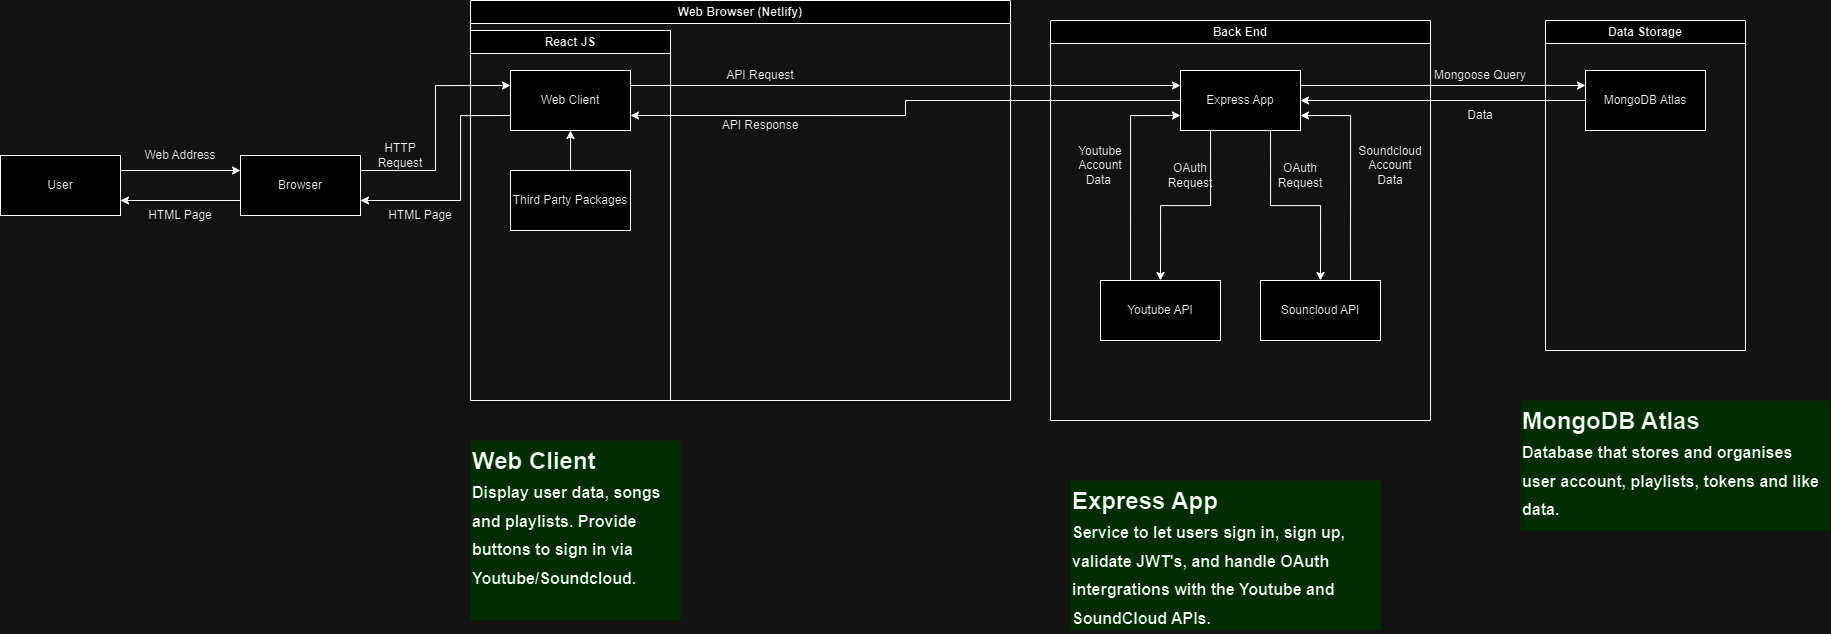

The diagram above was exported from draw.io. Its source (the exported page's mxGraphModel, read from the mxfile embedded in the PNG):
<mxGraphModel dx="3427" dy="722" grid="1" gridSize="10" guides="1" tooltips="1" connect="1" arrows="1" fold="1" page="1" pageScale="1" pageWidth="850" pageHeight="1100" math="0" shadow="0">
  <root>
    <mxCell id="0" />
    <mxCell id="1" parent="0" />
    <mxCell id="Z-JP77-4Z7ncNwdIA0rN-1" value="Web Browser (Netlify)" style="swimlane;whiteSpace=wrap;html=1;" vertex="1" parent="1">
      <mxGeometry x="-750" width="540" height="400" as="geometry" />
    </mxCell>
    <mxCell id="Z-JP77-4Z7ncNwdIA0rN-14" value="React JS" style="swimlane;whiteSpace=wrap;html=1;" vertex="1" parent="Z-JP77-4Z7ncNwdIA0rN-1">
      <mxGeometry y="30" width="200" height="370" as="geometry" />
    </mxCell>
    <mxCell id="mCJTo6mED9r1i0r3NYv5-4" value="Web Client" style="rounded=0;whiteSpace=wrap;html=1;" parent="Z-JP77-4Z7ncNwdIA0rN-14" vertex="1">
      <mxGeometry x="40" y="40" width="120" height="60" as="geometry" />
    </mxCell>
    <mxCell id="Z-JP77-4Z7ncNwdIA0rN-16" style="edgeStyle=orthogonalEdgeStyle;rounded=0;orthogonalLoop=1;jettySize=auto;html=1;entryX=0.5;entryY=1;entryDx=0;entryDy=0;" edge="1" parent="Z-JP77-4Z7ncNwdIA0rN-14" source="Z-JP77-4Z7ncNwdIA0rN-15" target="mCJTo6mED9r1i0r3NYv5-4">
      <mxGeometry relative="1" as="geometry" />
    </mxCell>
    <mxCell id="Z-JP77-4Z7ncNwdIA0rN-15" value="Third Party Packages" style="rounded=0;whiteSpace=wrap;html=1;" vertex="1" parent="Z-JP77-4Z7ncNwdIA0rN-14">
      <mxGeometry x="40" y="140" width="120" height="60" as="geometry" />
    </mxCell>
    <mxCell id="Z-JP77-4Z7ncNwdIA0rN-29" value="API Request" style="text;html=1;align=center;verticalAlign=middle;whiteSpace=wrap;rounded=0;" vertex="1" parent="Z-JP77-4Z7ncNwdIA0rN-1">
      <mxGeometry x="250" y="60" width="80" height="30" as="geometry" />
    </mxCell>
    <mxCell id="Z-JP77-4Z7ncNwdIA0rN-31" value="API Response" style="text;html=1;align=center;verticalAlign=middle;whiteSpace=wrap;rounded=0;" vertex="1" parent="Z-JP77-4Z7ncNwdIA0rN-1">
      <mxGeometry x="250" y="110" width="80" height="30" as="geometry" />
    </mxCell>
    <mxCell id="Z-JP77-4Z7ncNwdIA0rN-2" value="Back End" style="swimlane;whiteSpace=wrap;html=1;" vertex="1" parent="1">
      <mxGeometry x="-170" y="20" width="380" height="400" as="geometry" />
    </mxCell>
    <mxCell id="Z-JP77-4Z7ncNwdIA0rN-7" style="edgeStyle=orthogonalEdgeStyle;rounded=0;orthogonalLoop=1;jettySize=auto;html=1;exitX=0.75;exitY=0;exitDx=0;exitDy=0;entryX=1;entryY=0.75;entryDx=0;entryDy=0;" edge="1" parent="Z-JP77-4Z7ncNwdIA0rN-2" source="mCJTo6mED9r1i0r3NYv5-2" target="mCJTo6mED9r1i0r3NYv5-3">
      <mxGeometry relative="1" as="geometry" />
    </mxCell>
    <mxCell id="mCJTo6mED9r1i0r3NYv5-2" value="Souncloud API" style="rounded=0;whiteSpace=wrap;html=1;" parent="Z-JP77-4Z7ncNwdIA0rN-2" vertex="1">
      <mxGeometry x="210" y="260" width="120" height="60" as="geometry" />
    </mxCell>
    <mxCell id="Z-JP77-4Z7ncNwdIA0rN-6" style="edgeStyle=orthogonalEdgeStyle;rounded=0;orthogonalLoop=1;jettySize=auto;html=1;exitX=0.25;exitY=0;exitDx=0;exitDy=0;entryX=0;entryY=0.75;entryDx=0;entryDy=0;" edge="1" parent="Z-JP77-4Z7ncNwdIA0rN-2" source="mCJTo6mED9r1i0r3NYv5-1" target="mCJTo6mED9r1i0r3NYv5-3">
      <mxGeometry relative="1" as="geometry" />
    </mxCell>
    <mxCell id="mCJTo6mED9r1i0r3NYv5-1" value="Youtube API" style="rounded=0;whiteSpace=wrap;html=1;" parent="Z-JP77-4Z7ncNwdIA0rN-2" vertex="1">
      <mxGeometry x="50" y="260" width="120" height="60" as="geometry" />
    </mxCell>
    <mxCell id="Z-JP77-4Z7ncNwdIA0rN-4" style="edgeStyle=orthogonalEdgeStyle;rounded=0;orthogonalLoop=1;jettySize=auto;html=1;exitX=0.25;exitY=1;exitDx=0;exitDy=0;entryX=0.5;entryY=0;entryDx=0;entryDy=0;" edge="1" parent="Z-JP77-4Z7ncNwdIA0rN-2" source="mCJTo6mED9r1i0r3NYv5-3" target="mCJTo6mED9r1i0r3NYv5-1">
      <mxGeometry relative="1" as="geometry" />
    </mxCell>
    <mxCell id="Z-JP77-4Z7ncNwdIA0rN-5" style="edgeStyle=orthogonalEdgeStyle;rounded=0;orthogonalLoop=1;jettySize=auto;html=1;exitX=0.75;exitY=1;exitDx=0;exitDy=0;entryX=0.5;entryY=0;entryDx=0;entryDy=0;" edge="1" parent="Z-JP77-4Z7ncNwdIA0rN-2" source="mCJTo6mED9r1i0r3NYv5-3" target="mCJTo6mED9r1i0r3NYv5-2">
      <mxGeometry relative="1" as="geometry" />
    </mxCell>
    <mxCell id="mCJTo6mED9r1i0r3NYv5-3" value="Express App" style="rounded=0;whiteSpace=wrap;html=1;" parent="Z-JP77-4Z7ncNwdIA0rN-2" vertex="1">
      <mxGeometry x="130" y="50" width="120" height="60" as="geometry" />
    </mxCell>
    <mxCell id="Z-JP77-4Z7ncNwdIA0rN-38" value="Youtube Account Data&amp;nbsp;" style="text;html=1;align=center;verticalAlign=middle;whiteSpace=wrap;rounded=0;" vertex="1" parent="Z-JP77-4Z7ncNwdIA0rN-2">
      <mxGeometry x="20" y="120" width="60" height="50" as="geometry" />
    </mxCell>
    <mxCell id="Z-JP77-4Z7ncNwdIA0rN-39" value="OAuth Request" style="text;html=1;align=center;verticalAlign=middle;whiteSpace=wrap;rounded=0;" vertex="1" parent="Z-JP77-4Z7ncNwdIA0rN-2">
      <mxGeometry x="110" y="130" width="60" height="50" as="geometry" />
    </mxCell>
    <mxCell id="Z-JP77-4Z7ncNwdIA0rN-40" value="OAuth Request" style="text;html=1;align=center;verticalAlign=middle;whiteSpace=wrap;rounded=0;" vertex="1" parent="Z-JP77-4Z7ncNwdIA0rN-2">
      <mxGeometry x="220" y="130" width="60" height="50" as="geometry" />
    </mxCell>
    <mxCell id="Z-JP77-4Z7ncNwdIA0rN-42" value="Soundcloud Account Data" style="text;html=1;align=center;verticalAlign=middle;whiteSpace=wrap;rounded=0;" vertex="1" parent="Z-JP77-4Z7ncNwdIA0rN-2">
      <mxGeometry x="310" y="120" width="60" height="50" as="geometry" />
    </mxCell>
    <mxCell id="Z-JP77-4Z7ncNwdIA0rN-3" value="Data Storage" style="swimlane;whiteSpace=wrap;html=1;" vertex="1" parent="1">
      <mxGeometry x="325" y="20" width="200" height="330" as="geometry" />
    </mxCell>
    <mxCell id="mCJTo6mED9r1i0r3NYv5-5" value="MongoDB Atlas" style="rounded=0;whiteSpace=wrap;html=1;" parent="Z-JP77-4Z7ncNwdIA0rN-3" vertex="1">
      <mxGeometry x="40" y="50" width="120" height="60" as="geometry" />
    </mxCell>
    <mxCell id="Z-JP77-4Z7ncNwdIA0rN-8" style="edgeStyle=orthogonalEdgeStyle;rounded=0;orthogonalLoop=1;jettySize=auto;html=1;exitX=1;exitY=0.25;exitDx=0;exitDy=0;entryX=0;entryY=0.25;entryDx=0;entryDy=0;" edge="1" parent="1" source="mCJTo6mED9r1i0r3NYv5-3" target="mCJTo6mED9r1i0r3NYv5-5">
      <mxGeometry relative="1" as="geometry" />
    </mxCell>
    <mxCell id="Z-JP77-4Z7ncNwdIA0rN-10" style="edgeStyle=orthogonalEdgeStyle;rounded=0;orthogonalLoop=1;jettySize=auto;html=1;exitX=0;exitY=0.5;exitDx=0;exitDy=0;entryX=1;entryY=0.5;entryDx=0;entryDy=0;" edge="1" parent="1" source="mCJTo6mED9r1i0r3NYv5-5" target="mCJTo6mED9r1i0r3NYv5-3">
      <mxGeometry relative="1" as="geometry" />
    </mxCell>
    <mxCell id="Z-JP77-4Z7ncNwdIA0rN-11" style="edgeStyle=orthogonalEdgeStyle;rounded=0;orthogonalLoop=1;jettySize=auto;html=1;exitX=0;exitY=0.5;exitDx=0;exitDy=0;entryX=1;entryY=0.75;entryDx=0;entryDy=0;" edge="1" parent="1" source="mCJTo6mED9r1i0r3NYv5-3" target="mCJTo6mED9r1i0r3NYv5-4">
      <mxGeometry relative="1" as="geometry" />
    </mxCell>
    <mxCell id="Z-JP77-4Z7ncNwdIA0rN-12" style="edgeStyle=orthogonalEdgeStyle;rounded=0;orthogonalLoop=1;jettySize=auto;html=1;exitX=1;exitY=0.25;exitDx=0;exitDy=0;entryX=0;entryY=0.25;entryDx=0;entryDy=0;" edge="1" parent="1" source="mCJTo6mED9r1i0r3NYv5-4" target="mCJTo6mED9r1i0r3NYv5-3">
      <mxGeometry relative="1" as="geometry" />
    </mxCell>
    <mxCell id="Z-JP77-4Z7ncNwdIA0rN-21" style="edgeStyle=orthogonalEdgeStyle;rounded=0;orthogonalLoop=1;jettySize=auto;html=1;exitX=0;exitY=0.75;exitDx=0;exitDy=0;entryX=1;entryY=0.75;entryDx=0;entryDy=0;" edge="1" parent="1" source="Z-JP77-4Z7ncNwdIA0rN-17" target="Z-JP77-4Z7ncNwdIA0rN-18">
      <mxGeometry relative="1" as="geometry" />
    </mxCell>
    <mxCell id="Z-JP77-4Z7ncNwdIA0rN-22" style="edgeStyle=orthogonalEdgeStyle;rounded=0;orthogonalLoop=1;jettySize=auto;html=1;exitX=1;exitY=0.25;exitDx=0;exitDy=0;entryX=0;entryY=0.25;entryDx=0;entryDy=0;" edge="1" parent="1" source="Z-JP77-4Z7ncNwdIA0rN-17" target="mCJTo6mED9r1i0r3NYv5-4">
      <mxGeometry relative="1" as="geometry" />
    </mxCell>
    <mxCell id="Z-JP77-4Z7ncNwdIA0rN-17" value="Browser" style="rounded=0;whiteSpace=wrap;html=1;" vertex="1" parent="1">
      <mxGeometry x="-980" y="155" width="120" height="60" as="geometry" />
    </mxCell>
    <mxCell id="Z-JP77-4Z7ncNwdIA0rN-20" style="edgeStyle=orthogonalEdgeStyle;rounded=0;orthogonalLoop=1;jettySize=auto;html=1;exitX=1;exitY=0.25;exitDx=0;exitDy=0;entryX=0;entryY=0.25;entryDx=0;entryDy=0;" edge="1" parent="1" source="Z-JP77-4Z7ncNwdIA0rN-18" target="Z-JP77-4Z7ncNwdIA0rN-17">
      <mxGeometry relative="1" as="geometry" />
    </mxCell>
    <mxCell id="Z-JP77-4Z7ncNwdIA0rN-18" value="User" style="rounded=0;whiteSpace=wrap;html=1;" vertex="1" parent="1">
      <mxGeometry x="-1220" y="155" width="120" height="60" as="geometry" />
    </mxCell>
    <mxCell id="Z-JP77-4Z7ncNwdIA0rN-23" style="edgeStyle=orthogonalEdgeStyle;rounded=0;orthogonalLoop=1;jettySize=auto;html=1;exitX=0;exitY=0.75;exitDx=0;exitDy=0;entryX=1;entryY=0.75;entryDx=0;entryDy=0;" edge="1" parent="1" source="mCJTo6mED9r1i0r3NYv5-4" target="Z-JP77-4Z7ncNwdIA0rN-17">
      <mxGeometry relative="1" as="geometry">
        <Array as="points">
          <mxPoint x="-760" y="115" />
          <mxPoint x="-760" y="200" />
        </Array>
      </mxGeometry>
    </mxCell>
    <mxCell id="Z-JP77-4Z7ncNwdIA0rN-24" value="Web Address" style="text;html=1;align=center;verticalAlign=middle;whiteSpace=wrap;rounded=0;" vertex="1" parent="1">
      <mxGeometry x="-1080" y="140" width="80" height="30" as="geometry" />
    </mxCell>
    <mxCell id="Z-JP77-4Z7ncNwdIA0rN-25" value="HTML Page" style="text;html=1;align=center;verticalAlign=middle;whiteSpace=wrap;rounded=0;" vertex="1" parent="1">
      <mxGeometry x="-1080" y="200" width="80" height="30" as="geometry" />
    </mxCell>
    <mxCell id="Z-JP77-4Z7ncNwdIA0rN-26" value="HTML Page" style="text;html=1;align=center;verticalAlign=middle;whiteSpace=wrap;rounded=0;" vertex="1" parent="1">
      <mxGeometry x="-840" y="200" width="80" height="30" as="geometry" />
    </mxCell>
    <mxCell id="Z-JP77-4Z7ncNwdIA0rN-27" value="HTTP Request" style="text;html=1;align=center;verticalAlign=middle;whiteSpace=wrap;rounded=0;" vertex="1" parent="1">
      <mxGeometry x="-860" y="140" width="80" height="30" as="geometry" />
    </mxCell>
    <mxCell id="Z-JP77-4Z7ncNwdIA0rN-32" value="Mongoose Query" style="text;html=1;align=center;verticalAlign=middle;whiteSpace=wrap;rounded=0;" vertex="1" parent="1">
      <mxGeometry x="210" y="60" width="100" height="30" as="geometry" />
    </mxCell>
    <mxCell id="Z-JP77-4Z7ncNwdIA0rN-33" value="Data" style="text;html=1;align=center;verticalAlign=middle;whiteSpace=wrap;rounded=0;" vertex="1" parent="1">
      <mxGeometry x="210" y="100" width="100" height="30" as="geometry" />
    </mxCell>
    <mxCell id="Z-JP77-4Z7ncNwdIA0rN-35" value="&lt;h1 style=&quot;margin-top: 0px;&quot;&gt;&lt;span style=&quot;background-color: initial;&quot;&gt;Web Client&amp;nbsp; &amp;nbsp; &amp;nbsp; &amp;nbsp; &lt;font size=&quot;3&quot;&gt;Display user data, songs and playlists. Provide buttons to sign in via Youtube/Soundcloud.&lt;/font&gt;&lt;/span&gt;&lt;/h1&gt;" style="text;html=1;whiteSpace=wrap;overflow=hidden;rounded=0;fillColor=#B0FFB5;" vertex="1" parent="1">
      <mxGeometry x="-750" y="440" width="210" height="180" as="geometry" />
    </mxCell>
    <mxCell id="Z-JP77-4Z7ncNwdIA0rN-36" value="&lt;h1 style=&quot;margin-top: 0px;&quot;&gt;&lt;span style=&quot;background-color: initial;&quot;&gt;Express App&amp;nbsp; &amp;nbsp; &amp;nbsp; &amp;nbsp; &amp;nbsp; &amp;nbsp; &amp;nbsp; &amp;nbsp; &lt;font style=&quot;font-size: 16px;&quot;&gt;S&lt;/font&gt;&lt;font style=&quot;font-size: 16px;&quot;&gt;ervice to let users sign in, sign up, validate JWT's, and handle OAuth intergrations with the Youtube and SoundCloud APIs.&lt;/font&gt;&lt;/span&gt;&lt;/h1&gt;" style="text;html=1;whiteSpace=wrap;overflow=hidden;rounded=0;fillColor=#B0FFB5;" vertex="1" parent="1">
      <mxGeometry x="-150" y="480" width="310" height="150" as="geometry" />
    </mxCell>
    <mxCell id="Z-JP77-4Z7ncNwdIA0rN-37" value="&lt;h1 style=&quot;margin-top: 0px;&quot;&gt;&lt;span style=&quot;background-color: initial;&quot;&gt;MongoDB Atlas&amp;nbsp; &amp;nbsp; &amp;nbsp; &amp;nbsp; &amp;nbsp; &amp;nbsp; &amp;nbsp; &amp;nbsp; &lt;span style=&quot;font-size: 16px;&quot;&gt;Database that stores and organises user account, playlists, tokens and like data.&lt;/span&gt;&lt;/span&gt;&lt;/h1&gt;" style="text;html=1;whiteSpace=wrap;overflow=hidden;rounded=0;fillColor=#B0FFB5;" vertex="1" parent="1">
      <mxGeometry x="300" y="400" width="310" height="130" as="geometry" />
    </mxCell>
  </root>
</mxGraphModel>